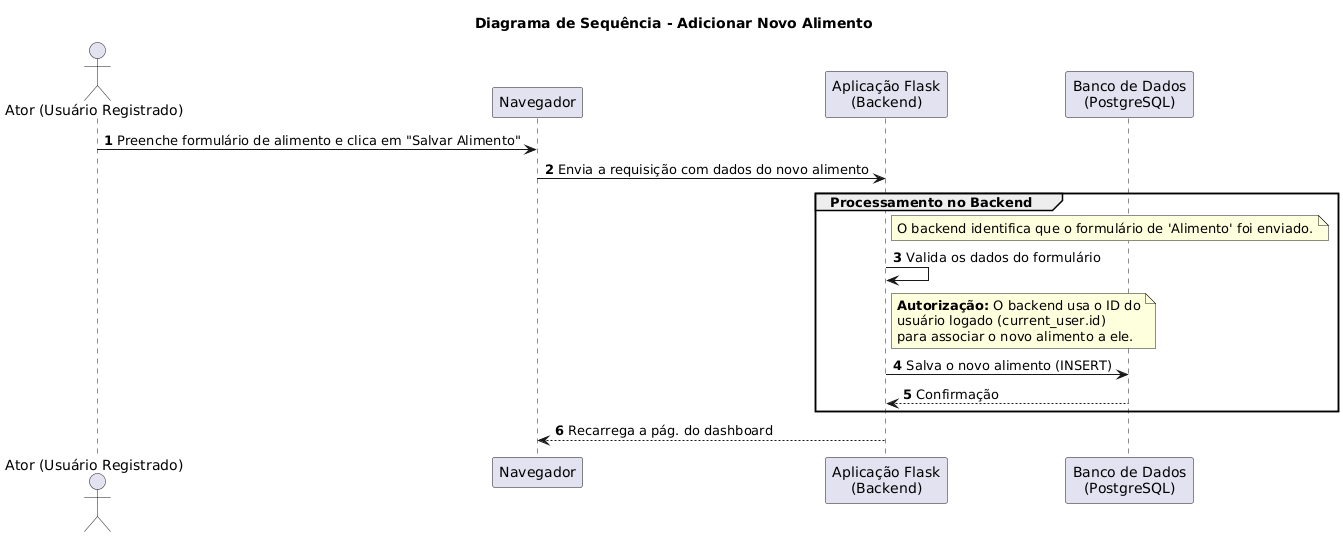

The diagram above was rendered by PlantUML. Its source (embedded in the PNG):
@startuml
title Diagrama de Sequência - Adicionar Novo Alimento
autonumber

actor "Ator (Usuário Registrado)" as Ator
participant "Navegador" as Nav
participant "Aplicação Flask\n(Backend)" as App
participant "Banco de Dados\n(PostgreSQL)" as DB

' Pré-condição: Ator está logado e na página /dashboard

Ator -> Nav: Preenche formulário de alimento e clica em "Salvar Alimento"
Nav -> App: Envia a requisição com dados do novo alimento

group Processamento no Backend
    note right of App: O backend identifica que o formulário de 'Alimento' foi enviado.
    App -> App: Valida os dados do formulário

    note right of App
        **Autorização:** O backend usa o ID do
        usuário logado (current_user.id)
        para associar o novo alimento a ele.
    end note
    App -> DB: Salva o novo alimento (INSERT)
    DB --> App: Confirmação
end

App --> Nav: Recarrega a pág. do dashboard
@enduml